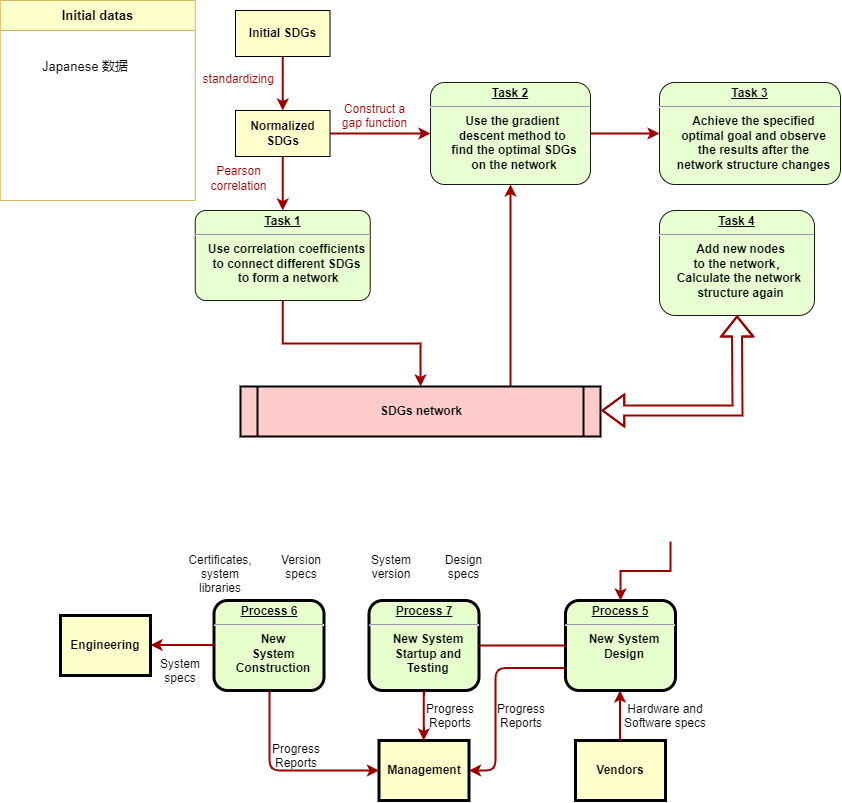

The diagram above was exported from draw.io. Its source (the exported page's mxGraphModel, read from the mxfile embedded in the PNG):
<mxGraphModel dx="1313" dy="733" grid="1" gridSize="10" guides="1" tooltips="1" connect="1" arrows="1" fold="1" page="1" pageScale="1" pageWidth="826" pageHeight="1169" background="none" math="0" shadow="0">
  <root>
    <mxCell id="0" />
    <mxCell id="1" parent="0" />
    <mxCell id="dCz1jRwYpeQNnPpzL7TU-148" style="edgeStyle=orthogonalEdgeStyle;rounded=0;orthogonalLoop=1;jettySize=auto;html=1;exitX=0.5;exitY=1;exitDx=0;exitDy=0;entryX=0.5;entryY=0;entryDx=0;entryDy=0;strokeColor=#990000;strokeWidth=2;fontSize=13;fontColor=#000000;" parent="1" source="2" target="5" edge="1">
      <mxGeometry relative="1" as="geometry" />
    </mxCell>
    <mxCell id="2" value="&lt;p style=&quot;margin: 4px 0px 0px; text-decoration: underline;&quot;&gt;&lt;strong&gt;Task 1&lt;/strong&gt;&lt;/p&gt;&lt;hr style=&quot;border-color: var(--border-color);&quot;&gt;&lt;p style=&quot;margin: 0px 0px 0px 8px;&quot;&gt;Use correlation coefficients&lt;/p&gt;&lt;p style=&quot;margin: 0px 0px 0px 8px;&quot;&gt;to connect different&amp;nbsp;&lt;span style=&quot;background-color: initial;&quot;&gt;SDGs&lt;/span&gt;&lt;/p&gt;&lt;p style=&quot;margin: 0px 0px 0px 8px;&quot;&gt;&lt;span style=&quot;background-color: initial;&quot;&gt;&amp;nbsp;to form a network&lt;/span&gt;&lt;/p&gt;" style="verticalAlign=middle;align=center;overflow=fill;fontSize=12;fontFamily=Helvetica;html=1;rounded=1;fontStyle=1;strokeWidth=1;fillColor=#E6FFCC;arcSize=12;strokeColor=default;opacity=90;" parent="1" vertex="1">
      <mxGeometry x="194.75" y="230" width="175" height="90" as="geometry" />
    </mxCell>
    <mxCell id="dCz1jRwYpeQNnPpzL7TU-129" value="" style="edgeStyle=orthogonalEdgeStyle;rounded=0;orthogonalLoop=1;jettySize=auto;html=1;strokeWidth=2;strokeColor=#990000;" parent="1" source="3" target="6" edge="1">
      <mxGeometry relative="1" as="geometry" />
    </mxCell>
    <mxCell id="3" value="Normalized SDGs" style="whiteSpace=wrap;align=center;verticalAlign=middle;fontStyle=1;strokeWidth=1;fillColor=#FFFFCC;horizontal=1;strokeColor=default;" parent="1" vertex="1">
      <mxGeometry x="235" y="130" width="94.5" height="46" as="geometry" />
    </mxCell>
    <mxCell id="d8QPYh4ChBI8ex7iDlHJ-96" style="edgeStyle=orthogonalEdgeStyle;rounded=0;orthogonalLoop=1;jettySize=auto;html=1;exitX=0.5;exitY=1;exitDx=0;exitDy=0;entryX=0.5;entryY=0;entryDx=0;entryDy=0;strokeColor=#990000;strokeWidth=2;" edge="1" parent="1" source="4" target="3">
      <mxGeometry relative="1" as="geometry" />
    </mxCell>
    <mxCell id="4" value="Initial SDGs" style="whiteSpace=wrap;align=center;verticalAlign=middle;fontStyle=1;strokeWidth=1;fillColor=#FFFFCC" parent="1" vertex="1">
      <mxGeometry x="235" y="30" width="94.5" height="46" as="geometry" />
    </mxCell>
    <mxCell id="dCz1jRwYpeQNnPpzL7TU-152" style="edgeStyle=orthogonalEdgeStyle;rounded=0;orthogonalLoop=1;jettySize=auto;html=1;exitX=0.75;exitY=0;exitDx=0;exitDy=0;entryX=0.5;entryY=1;entryDx=0;entryDy=0;strokeColor=#990000;strokeWidth=2;fontSize=13;fontColor=#000000;" parent="1" source="5" target="6" edge="1">
      <mxGeometry relative="1" as="geometry" />
    </mxCell>
    <mxCell id="5" value="SDGs network" style="shape=process;whiteSpace=wrap;align=center;verticalAlign=middle;size=0.0475;fontStyle=1;strokeWidth=2;fillColor=#FFCCCC" parent="1" vertex="1">
      <mxGeometry x="240" y="406" width="360" height="50" as="geometry" />
    </mxCell>
    <mxCell id="dCz1jRwYpeQNnPpzL7TU-131" style="edgeStyle=orthogonalEdgeStyle;rounded=0;orthogonalLoop=1;jettySize=auto;html=1;exitX=1;exitY=0.5;exitDx=0;exitDy=0;entryX=0;entryY=0.5;entryDx=0;entryDy=0;strokeColor=#990000;strokeWidth=2;" parent="1" source="6" target="7" edge="1">
      <mxGeometry relative="1" as="geometry" />
    </mxCell>
    <mxCell id="6" value="&lt;p style=&quot;margin: 0px; margin-top: 4px; text-align: center; text-decoration: underline;&quot;&gt;&lt;strong&gt;Task 2&lt;br&gt;&lt;/strong&gt;&lt;/p&gt;&lt;hr&gt;&lt;p style=&quot;margin: 0px; margin-left: 8px;&quot;&gt;Use the gradient&amp;nbsp;&lt;/p&gt;&lt;p style=&quot;margin: 0px; margin-left: 8px;&quot;&gt;descent&lt;span style=&quot;background-color: initial;&quot;&gt;&amp;nbsp;method to&amp;nbsp;&lt;/span&gt;&lt;/p&gt;&lt;p style=&quot;margin: 0px; margin-left: 8px;&quot;&gt;&lt;span style=&quot;background-color: initial;&quot;&gt;find&amp;nbsp;&lt;/span&gt;&lt;span style=&quot;background-color: initial;&quot;&gt;the optimal SDGs&lt;/span&gt;&lt;/p&gt;&lt;p style=&quot;margin: 0px; margin-left: 8px;&quot;&gt;on the network&lt;/p&gt;" style="verticalAlign=middle;align=center;overflow=fill;fontSize=12;fontFamily=Helvetica;html=1;rounded=1;fontStyle=1;strokeWidth=1;fillColor=#E6FFCC;arcSize=14;opacity=90;" parent="1" vertex="1">
      <mxGeometry x="430" y="102" width="160" height="102" as="geometry" />
    </mxCell>
    <mxCell id="7" value="&lt;p style=&quot;margin: 4px 0px 0px; text-align: center;&quot;&gt;&lt;strong style=&quot;&quot;&gt;&lt;u&gt;&lt;strong style=&quot;&quot;&gt;Task&lt;/strong&gt; 3&lt;/u&gt;&lt;br&gt;&lt;/strong&gt;&lt;/p&gt;&lt;hr&gt;&lt;p style=&quot;margin: 0px; margin-left: 8px;&quot;&gt;Achieve the specified&lt;/p&gt;&lt;p style=&quot;margin: 0px; margin-left: 8px;&quot;&gt;optimal goal and observe&lt;/p&gt;&lt;p style=&quot;margin: 0px; margin-left: 8px;&quot;&gt;the results after the&lt;/p&gt;&lt;p style=&quot;margin: 0px; margin-left: 8px;&quot;&gt;network structure changes&lt;/p&gt;" style="verticalAlign=middle;align=center;overflow=fill;fontSize=12;fontFamily=Helvetica;html=1;rounded=1;fontStyle=1;strokeWidth=1;fillColor=#E6FFCC;opacity=90;" parent="1" vertex="1">
      <mxGeometry x="659" y="102" width="181" height="102" as="geometry" />
    </mxCell>
    <mxCell id="8" value="&lt;p style=&quot;margin: 0px; margin-top: 4px; text-align: center; text-decoration: underline;&quot;&gt;&lt;strong&gt;Task 4&lt;br&gt;&lt;/strong&gt;&lt;/p&gt;&lt;hr&gt;&lt;p style=&quot;margin: 0px; margin-left: 8px;&quot;&gt;Add new nodes&lt;/p&gt;&lt;p style=&quot;margin: 0px; margin-left: 8px;&quot;&gt;to the network，&lt;/p&gt;&lt;p style=&quot;margin: 0px; margin-left: 8px;&quot;&gt;Calculate the network&amp;nbsp;&lt;/p&gt;&lt;p style=&quot;margin: 0px; margin-left: 8px;&quot;&gt;structure again&lt;/p&gt;" style="verticalAlign=middle;align=center;overflow=fill;fontSize=12;fontFamily=Helvetica;html=1;rounded=1;fontStyle=1;strokeWidth=1;fillColor=#E6FFCC;opacity=90;" parent="1" vertex="1">
      <mxGeometry x="659" y="230" width="155" height="105" as="geometry" />
    </mxCell>
    <mxCell id="9" value="&lt;p style=&quot;margin: 0px; margin-top: 4px; text-align: center; text-decoration: underline;&quot;&gt;&lt;strong&gt;&lt;strong&gt;Process&lt;/strong&gt; 5&lt;br /&gt;&lt;/strong&gt;&lt;/p&gt;&lt;hr /&gt;&lt;p style=&quot;margin: 0px; margin-left: 8px;&quot;&gt;New System&lt;/p&gt;&lt;p style=&quot;margin: 0px; margin-left: 8px;&quot;&gt;Design&lt;/p&gt;" style="verticalAlign=middle;align=center;overflow=fill;fontSize=12;fontFamily=Helvetica;html=1;rounded=1;fontStyle=1;strokeWidth=3;fillColor=#E6FFCC" parent="1" vertex="1">
      <mxGeometry x="565" y="620" width="110" height="90" as="geometry" />
    </mxCell>
    <mxCell id="10" value="&lt;p style=&quot;margin: 0px; margin-top: 4px; text-align: center; text-decoration: underline;&quot;&gt;&lt;strong&gt;&lt;strong&gt;Process&lt;/strong&gt; 6&lt;br /&gt;&lt;/strong&gt;&lt;/p&gt;&lt;hr /&gt;&lt;p style=&quot;margin: 0px; margin-left: 8px;&quot;&gt;New&lt;/p&gt;&lt;p style=&quot;margin: 0px; margin-left: 8px;&quot;&gt;System&lt;/p&gt;&lt;p style=&quot;margin: 0px; margin-left: 8px;&quot;&gt;Construction&lt;/p&gt;" style="verticalAlign=middle;align=center;overflow=fill;fontSize=12;fontFamily=Helvetica;html=1;rounded=1;fontStyle=1;strokeWidth=3;fillColor=#E6FFCC" parent="1" vertex="1">
      <mxGeometry x="213.49999999999991" y="620" width="110" height="90" as="geometry" />
    </mxCell>
    <mxCell id="13" value="Management" style="whiteSpace=wrap;align=center;verticalAlign=middle;fontStyle=1;strokeWidth=3;fillColor=#FFFFCC" parent="1" vertex="1">
      <mxGeometry x="378.50000000000006" y="760" width="90" height="60" as="geometry" />
    </mxCell>
    <mxCell id="14" value="Engineering" style="whiteSpace=wrap;align=center;verticalAlign=middle;fontStyle=1;strokeWidth=3;fillColor=#FFFFCC" parent="1" vertex="1">
      <mxGeometry x="59.99999999999997" y="634.9999999999999" width="90" height="60" as="geometry" />
    </mxCell>
    <mxCell id="15" value="Vendors" style="whiteSpace=wrap;align=center;verticalAlign=middle;fontStyle=1;strokeWidth=3;fillColor=#FFFFCC" parent="1" vertex="1">
      <mxGeometry x="574.9999999999999" y="760" width="90" height="60" as="geometry" />
    </mxCell>
    <mxCell id="36" value="" style="edgeStyle=none;noEdgeStyle=1;strokeColor=#990000;strokeWidth=2" parent="1" source="3" target="2" edge="1">
      <mxGeometry width="100" height="100" relative="1" as="geometry">
        <mxPoint x="20" y="250" as="sourcePoint" />
        <mxPoint x="120" y="150" as="targetPoint" />
      </mxGeometry>
    </mxCell>
    <mxCell id="11" value="&lt;p style=&quot;margin: 0px; margin-top: 4px; text-align: center; text-decoration: underline;&quot;&gt;&lt;strong&gt;&lt;strong&gt;Process&lt;/strong&gt; 7&lt;br /&gt;&lt;/strong&gt;&lt;/p&gt;&lt;hr /&gt;&lt;p style=&quot;margin: 0px; margin-left: 8px;&quot;&gt;New System&lt;/p&gt;&lt;p style=&quot;margin: 0px; margin-left: 8px;&quot;&gt;Startup and&lt;/p&gt;&lt;p style=&quot;margin: 0px; margin-left: 8px;&quot;&gt;Testing&lt;/p&gt;" style="verticalAlign=middle;align=center;overflow=fill;fontSize=12;fontFamily=Helvetica;html=1;rounded=1;fontStyle=1;strokeWidth=3;fillColor=#E6FFCC" parent="1" vertex="1">
      <mxGeometry x="368.49999999999994" y="620" width="110" height="90" as="geometry" />
    </mxCell>
    <mxCell id="51" value="" style="endArrow=none;noEdgeStyle=1;strokeColor=#990000;strokeWidth=2" parent="1" source="9" target="11" edge="1">
      <mxGeometry relative="1" as="geometry">
        <mxPoint x="230.00819672131135" y="591" as="sourcePoint" />
        <mxPoint x="425.32786885245895" y="760" as="targetPoint" />
      </mxGeometry>
    </mxCell>
    <mxCell id="52" value="standardizing" style="text;spacingTop=-5;align=center;fontColor=#990000;" parent="1" vertex="1">
      <mxGeometry x="223.25" y="90" width="30" height="20" as="geometry" />
    </mxCell>
    <mxCell id="61" value="Construct a &#10;gap function" style="text;spacingTop=-5;align=center;fontColor=#990000;" parent="1" vertex="1">
      <mxGeometry x="330" y="120" width="89" height="49" as="geometry" />
    </mxCell>
    <mxCell id="dCz1jRwYpeQNnPpzL7TU-130" value="" style="edgeStyle=orthogonalEdgeStyle;rounded=0;orthogonalLoop=1;jettySize=auto;html=1;strokeColor=#990000;strokeWidth=2;" parent="1" target="9" edge="1">
      <mxGeometry relative="1" as="geometry">
        <mxPoint x="670" y="561.0000000000001" as="sourcePoint" />
      </mxGeometry>
    </mxCell>
    <mxCell id="78" value="" style="edgeStyle=elbowEdgeStyle;elbow=horizontal;strokeColor=#990000;strokeWidth=2" parent="1" source="15" target="9" edge="1">
      <mxGeometry width="100" height="100" relative="1" as="geometry">
        <mxPoint x="455" y="810" as="sourcePoint" />
        <mxPoint x="555" y="710" as="targetPoint" />
      </mxGeometry>
    </mxCell>
    <mxCell id="79" value="Hardware and&#10;Software specs" style="text;spacingTop=-5;align=center" parent="1" vertex="1">
      <mxGeometry x="650" y="720" width="30" height="20" as="geometry" />
    </mxCell>
    <mxCell id="81" value="" style="edgeStyle=elbowEdgeStyle;elbow=horizontal;exitX=0;exitY=0.75;strokeColor=#990000;strokeWidth=2" parent="1" source="9" target="13" edge="1">
      <mxGeometry width="100" height="100" relative="1" as="geometry">
        <mxPoint x="445" y="840" as="sourcePoint" />
        <mxPoint x="545" y="740" as="targetPoint" />
        <Array as="points">
          <mxPoint x="495" y="740" />
        </Array>
      </mxGeometry>
    </mxCell>
    <mxCell id="82" value="Progress&#10;Reports" style="text;spacingTop=-5;align=center" parent="1" vertex="1">
      <mxGeometry x="506.0000000000004" y="720.0000000000001" width="30" height="20" as="geometry" />
    </mxCell>
    <mxCell id="83" value="" style="edgeStyle=elbowEdgeStyle;elbow=horizontal;strokeColor=#990000;strokeWidth=2" parent="1" source="11" target="13" edge="1">
      <mxGeometry width="100" height="100" relative="1" as="geometry">
        <mxPoint x="225" y="770.0000000000002" as="sourcePoint" />
        <mxPoint x="255.0000000000001" y="760" as="targetPoint" />
      </mxGeometry>
    </mxCell>
    <mxCell id="84" value="Progress&#10;Reports" style="text;spacingTop=-5;align=center" parent="1" vertex="1">
      <mxGeometry x="435.00000000000017" y="720.0000000000002" width="30" height="20" as="geometry" />
    </mxCell>
    <mxCell id="85" value="" style="edgeStyle=elbowEdgeStyle;elbow=horizontal;strokeColor=#990000;strokeWidth=2" parent="1" source="10" target="13" edge="1">
      <mxGeometry width="100" height="100" relative="1" as="geometry">
        <mxPoint x="155.0000000000001" y="850" as="sourcePoint" />
        <mxPoint x="255.0000000000001" y="750" as="targetPoint" />
        <Array as="points">
          <mxPoint x="269" y="740" />
        </Array>
      </mxGeometry>
    </mxCell>
    <mxCell id="86" value="Progress&#10;Reports" style="text;spacingTop=-5;align=center" parent="1" vertex="1">
      <mxGeometry x="280.99999999999994" y="760.0000000000001" width="30" height="20" as="geometry" />
    </mxCell>
    <mxCell id="87" value="" style="edgeStyle=elbowEdgeStyle;elbow=vertical;strokeColor=#990000;strokeWidth=2" parent="1" source="10" target="14" edge="1">
      <mxGeometry width="100" height="100" relative="1" as="geometry">
        <mxPoint x="95" y="850" as="sourcePoint" />
        <mxPoint x="195" y="750" as="targetPoint" />
      </mxGeometry>
    </mxCell>
    <mxCell id="90" value="Version&#10;specs" style="text;spacingTop=-5;align=center" parent="1" vertex="1">
      <mxGeometry x="286" y="571" width="30" height="20" as="geometry" />
    </mxCell>
    <mxCell id="91" value="Certificates,&#10;system&#10;libraries" style="text;spacingTop=-5;align=center" parent="1" vertex="1">
      <mxGeometry x="205" y="571.0000000000002" width="30" height="20" as="geometry" />
    </mxCell>
    <mxCell id="94" value="System&#10;specs" style="text;spacingTop=-5;align=center" parent="1" vertex="1">
      <mxGeometry x="164.99999999999994" y="675.0000000000001" width="30" height="20" as="geometry" />
    </mxCell>
    <mxCell id="95" value="Design&#10;specs" style="text;spacingTop=-5;align=center" parent="1" vertex="1">
      <mxGeometry x="448.49999999999994" y="571.0000000000002" width="30" height="20" as="geometry" />
    </mxCell>
    <mxCell id="96" value="System&#10;version" style="text;spacingTop=-5;align=center" parent="1" vertex="1">
      <mxGeometry x="375.9999999999998" y="571" width="30" height="20" as="geometry" />
    </mxCell>
    <mxCell id="dCz1jRwYpeQNnPpzL7TU-128" value="Pearson correlation" style="whiteSpace=wrap;html=1;fillColor=none;strokeColor=none;fontColor=#990000;" parent="1" vertex="1">
      <mxGeometry x="205" y="180" width="66.5" height="36" as="geometry" />
    </mxCell>
    <mxCell id="dCz1jRwYpeQNnPpzL7TU-144" value="&lt;span style=&quot;font-style: normal;&quot;&gt;&lt;font style=&quot;font-size: 13px;&quot;&gt;Initial datas&lt;/font&gt;&lt;/span&gt;" style="swimlane;whiteSpace=wrap;html=1;strokeColor=#d6b656;fillColor=#FFFFCC;startSize=30;fontStyle=3" parent="1" vertex="1">
      <mxGeometry x="-0.25" y="20" width="195" height="200" as="geometry">
        <mxRectangle x="-45" y="190" width="140" height="30" as="alternateBounds" />
      </mxGeometry>
    </mxCell>
    <mxCell id="dCz1jRwYpeQNnPpzL7TU-153" value="Japanese 数据" style="whiteSpace=wrap;html=1;fontSize=13;fillColor=none;strokeColor=none;" parent="dCz1jRwYpeQNnPpzL7TU-144" vertex="1">
      <mxGeometry x="25" y="36" width="120" height="60" as="geometry" />
    </mxCell>
    <mxCell id="dCz1jRwYpeQNnPpzL7TU-150" value="" style="shape=flexArrow;endArrow=classic;startArrow=classic;html=1;rounded=0;strokeColor=#990000;strokeWidth=2;fontSize=13;fontColor=#000000;entryX=0.5;entryY=1;entryDx=0;entryDy=0;width=9;startSize=6.6;" parent="1" target="8" edge="1">
      <mxGeometry width="100" height="100" relative="1" as="geometry">
        <mxPoint x="601" y="430" as="sourcePoint" />
        <mxPoint x="701" y="330" as="targetPoint" />
        <Array as="points">
          <mxPoint x="737" y="430" />
        </Array>
      </mxGeometry>
    </mxCell>
  </root>
</mxGraphModel>